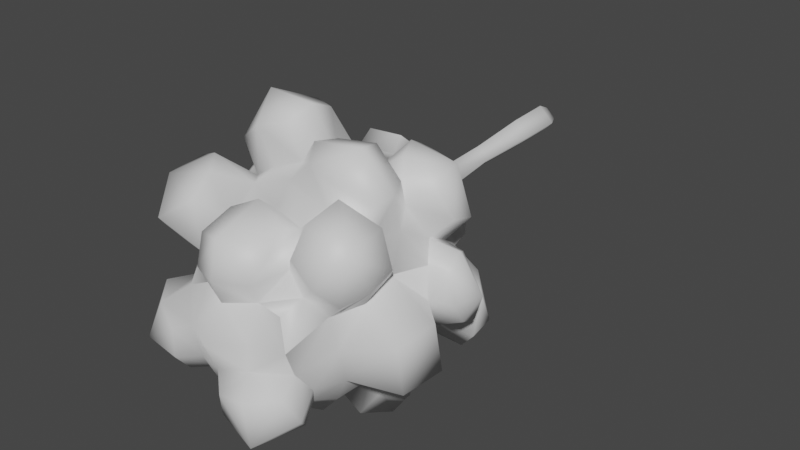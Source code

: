 # Source: FE_leaf_26-nr.blend  (saved by Blender 3.0.42; exported with 4.5.12 LTS)
import bpy
from mathutils import Matrix  # noqa: F401  (used for matrix-valued properties, if any)

bpy.ops.wm.read_factory_settings(use_empty=True)
scene = bpy.context.scene
scene.name = 'Scene'

# ---- collections
col_collection = bpy.data.collections.new('Collection'); scene.collection.children.link(col_collection)

# ---- materials (node trees are filled in below, after node groups)
mat_material_001 = bpy.data.materials.new('Material.001')
mat_material_001.use_transparent_shadow = False

# ---- material node trees
mat_material_001.use_nodes = True; mat_material_001.node_tree.nodes.clear()
_N = mat_material_001.node_tree.nodes; _L = mat_material_001.node_tree.links
n0 = _N.new('ShaderNodeBsdfPrincipled'); n0.name = 'Principled BSDF'; n0.location = (10, 300)
n0.distribution = 'GGX'
n0.subsurface_method = 'RANDOM_WALK_SKIN'
n0.inputs[3].default_value = 1.45
n0.inputs[27].default_value = (0.0, 0.0, 0.0, 1.0)
n0.inputs[28].default_value = 1.0
n1 = _N.new('ShaderNodeOutputMaterial'); n1.name = 'Material Output'; n1.location = (300, 300)
_L.new(n0.outputs[0], n1.inputs[0])
n1.is_active_output = True

# ---- world
world_world = bpy.data.worlds.new('World'); scene.world = world_world
world_world.use_nodes = True; world_world.node_tree.nodes.clear()
_N = world_world.node_tree.nodes; _L = world_world.node_tree.links
n0 = _N.new('ShaderNodeOutputWorld'); n0.name = 'World Output'; n0.location = (300, 300)
n1 = _N.new('ShaderNodeBackground'); n1.name = 'Background'; n1.location = (10, 300)
n1.inputs[0].default_value = (0.05088, 0.05088, 0.05088, 1.0)
_L.new(n1.outputs[0], n0.inputs[0])
n0.is_active_output = True
world_world.color = (0.05088, 0.05088, 0.05088)
world_world.use_sun_shadow = False
world_world.sun_shadow_jitter_overblur = 0.0

# ---- meshes
me_fe_rivers1_mp_gmdl_002 = bpy.data.meshes.new('FE_rivers1_Mp.gmdl.002')
me_fe_rivers1_mp_gmdl_002.from_pydata([(0.4995, -2.757, 0.7965), (0.6917, -2.674, 0.5007), (0.6021, -2.515, 0.5202), (0.386, -2.494, 0.7118), (0.7488, -2.377, 0.4941), (0.7565, -2.129, 0.5501), (0.4007, -2.167, 0.6339), (0.4779, -2.337, 0.5937), (0.2155, -2.19, 0.4417), (-0.04131, -2.222, 0.4727), (0.0258, -2.467, 0.5272), (0.3209, -2.383, 0.5015), (0.1291, -2.573, 0.7014), (0.07276, -2.736, 0.72), (0.234, -1.999, 0.3404), (0.3503, -1.866, 0.1801), (0.162, -1.721, 0.1101), (0.04481, -1.914, 0.3463), (0.009334, -1.599, 0.2784), (0.009615, -1.802, 0.4455), (0.02232, -1.656, 0.1189), (0.5896, -1.915, 0.4131), (0.382, -1.995, 0.539), (-0.2458, -1.593, 0.254), (-0.2147, -1.656, 0.07489), (-0.2745, -1.924, 0.3366), (-0.2599, -1.82, 0.4355), (-0.4552, -1.971, 0.2726), (-0.5377, -2.111, 0.2215), (-0.2858, -2.146, 0.4352), (-0.4625, -2.733, 0.6906), (-0.5601, -2.49, 0.8645), (-0.7701, -2.434, 0.5644), (-0.6991, -2.639, 0.5119), (-0.1529, -2.514, 0.8546), (-0.2294, -2.675, 0.7609), (-0.4129, -2.188, 0.734), (-0.1812, -2.307, 0.7641), (-0.6239, -2.209, 0.5469), (0.429, -1.726, 0.08528), (0.429, -1.726, 0.08528), (0.4744, -1.635, -0.1561), (0.2062, -1.595, -0.1334), (0.162, -1.721, 0.1101), (0.38, -1.711, -0.3866), (0.2961, -1.731, -0.6768), (0.1796, -1.575, -0.3173), (-0.185, -1.683, -0.4986), (-0.3359, -1.736, -0.5017), (-0.4505, -1.636, -0.3894), (-0.1745, -1.588, -0.3063), (-0.4926, -1.638, -0.1299), (-0.2202, -1.588, -0.1331), (-0.008829, -1.636, -0.5849), (-0.006803, -1.562, -0.3481), (-0.3468, -1.801, 0.09388), (0.2601, -1.923, -0.8335), (0.5933, -1.779, -0.9495), (0.6949, -1.945, -0.9562), (0.4492, -2.068, -0.8437), (0.5421, -1.662, -0.7621), (-0.01489, -1.911, -0.8998), (0.05361, -1.779, -0.7577), (0.5458, -2.344, -0.9062), (0.2794, -2.268, -1.042), (0.3285, -2.132, -0.9725), (0.2137, -2.198, -1.172), (0.003025, -2.237, -1.31), (-0.008517, -2.003, -1.378), (0.2856, -2.067, -1.173), (-0.02226, -1.864, -1.132), (0.229, -1.935, -1.069), (-0.6623, -2.125, -0.9025), (-0.3925, -2.123, -0.9898), (-0.3002, -2.28, -1.063), (-0.5818, -2.348, -0.8624), (-0.2768, -1.982, -0.8993), (-0.4852, -1.887, -0.6497), (-0.2391, -1.954, -1.066), (-0.3313, -2.062, -1.207), (-0.269, -2.207, -1.244), (-0.5256, -1.815, -0.802), (-0.4047, -1.675, -0.616), (-0.2417, -1.614, -0.6624), (-0.3058, -1.655, -0.9684), (-0.06039, -1.633, -0.7039), (0.03464, -1.694, -0.9214), (-0.07843, -1.85, -0.9893), (-0.3159, -1.883, -0.9863), (0.2674, -3.359, -1.137), (0.4424, -3.288, -1.005), (0.5425, -3.429, -0.8599), (0.3347, -3.681, -1.014), (0.4781, -3.526, -0.6666), (0.2942, -3.692, -0.6795), (0.06418, -3.674, -0.7254), (0.006676, -3.611, -0.9401), (0.04263, -3.414, -1.076), (0.5296, -3.519, -0.3009), (0.4263, -3.449, -0.1078), (0.2168, -3.423, -0.1025), (0.2214, -3.547, -0.3604), (-0.003877, -3.535, -0.1349), (-0.00655, -3.711, -0.354), (-0.02047, -3.597, -0.6058), (0.2257, -3.558, -0.5431), (0.4745, -3.398, -0.54), (-0.2243, -3.429, -0.1109), (-0.4192, -3.434, -0.2016), (-0.2244, -3.606, -0.3532), (-0.3747, -3.658, -0.6359), (-0.3747, -3.655, -0.4327), (-0.572, -3.575, -0.3286), (-0.6916, -3.614, -0.6273), (-0.2025, -3.563, -0.6054), (-0.2705, -3.296, -1.047), (-0.2449, -3.42, -0.7742), (-0.4293, -3.277, -0.8203), (-0.4257, -3.206, -0.9357), (-0.03922, -3.258, -1.006), (-0.09222, -3.489, -0.8342), (-0.5618, -3.413, -0.8263), (-0.3848, -3.532, -0.7865), (0.7535, -2.39, -0.5507), (0.6836, -2.169, -0.6644), (0.8437, -2.011, -0.7893), (0.824, -1.791, -0.761), (0.863, -1.955, -0.4793), (0.6925, -2.064, -0.2742), (0.6444, -1.671, -0.5982), (0.5303, -1.832, -0.2437), (0.691, -1.767, -0.4145), (0.5692, -1.761, -0.1607), (0.5027, -1.833, 0.05701), (0.5317, -1.944, 0.04198), (0.8628, -2.108, 0.1931), (0.7107, -1.954, 0.19), (0.6831, -2.149, -0.02232), (0.5317, -1.944, 0.04198), (0.5027, -1.833, 0.05701), (0.5739, -2.431, 0.3089), (0.6727, -2.607, 0.229), (0.8222, -2.51, -0.01099), (0.6923, -2.332, 0.07268), (0.8517, -2.17, -0.03824), (0.94, -2.321, 0.04899), (1.102, -2.285, -0.2388), (0.9027, -2.129, -0.2595), (0.8636, -2.29, 0.2439), (-0.8807, -2.414, 0.1493), (-1.064, -2.438, -0.06972), (-0.8047, -2.537, -0.1198), (-0.7118, -2.503, 0.1411), (-0.8531, -2.25, 0.2594), (-0.6518, -2.353, 0.2889), (-1.164, -2.159, 0.01742), (-0.7428, -2.068, 0.1974), (-0.8921, -1.932, -0.0008167), (-1.059, -2.085, -0.4483), (-0.8874, -1.926, -0.3213), (-1.088, -2.339, -0.4119), (-0.8223, -2.42, -0.3893), (-0.5623, -1.928, -0.001592), (-0.6088, -1.902, -0.2928), (-0.7409, -2.322, -0.5913), (-0.7199, -2.123, -0.5144), (0.4263, -3.449, -0.1078), (0.4427, -3.262, -0.05316), (0.3327, -3.259, 0.1038), (0.2168, -3.423, -0.1025), (0.5877, -3.334, 0.07839), (0.7751, -3.198, 0.3018), (0.4214, -3.195, 0.4193), (0.412, -3.328, 0.227), (0.2081, -3.177, 0.3109), (0.001391, -3.178, 0.4554), (-0.001015, -3.546, 0.3183), (0.2884, -3.383, 0.2277), (0.00585, -3.612, 0.05123), (0.2351, -3.521, 0.05791), (0.605, -2.825, 0.4565), (0.3779, -2.931, 0.5892), (0.1174, -2.844, 0.6098), (-0.02909, -2.876, 0.4638), (-0.006535, -3.023, 0.3311), (0.257, -3.069, 0.2878), (0.3288, -2.916, 0.3861), (0.7574, -2.878, 0.3815), (0.4958, -2.977, 0.5309), (-0.3309, -2.703, 0.4185), (-0.519, -2.698, 0.2959), (-0.3421, -2.889, 0.3564), (-0.6457, -3.02, 0.3951), (-0.624, -3.198, 0.2634), (-0.3442, -3.11, 0.1773), (-0.09678, -2.68, 0.5096), (-0.2243, -3.429, -0.1109), (-0.3355, -3.295, 0.08793), (-0.5446, -3.217, -0.09022), (-0.2204, -3.525, 0.04401), (-0.2924, -3.406, 0.2208), (-0.2257, -3.212, 0.3438), (0.4466, -2.986, -0.9616), (0.5738, -3.036, -0.7311), (0.4764, -3.243, -0.7381), (0.3887, -3.16, -0.9032), (0.5122, -2.731, -0.9055), (0.605, -3.125, -0.4473), (0.4745, -3.398, -0.54), (0.5855, -2.507, -0.8769), (0.9012, -2.848, -0.8044), (0.9729, -2.534, -0.7435), (1.001, -2.652, -0.3109), (0.9242, -2.941, -0.3975), (0.6177, -2.793, 0.2474), (0.7142, -2.747, -0.01828), (0.7859, -3.028, -0.002021), (0.8235, -2.86, 0.1051), (0.7142, -2.747, -0.01828), (0.8159, -2.495, -0.2806), (0.8222, -2.51, -0.01099), (0.5296, -3.519, -0.3009), (0.5585, -3.164, -0.196), (0.5585, -3.164, -0.196), (0.5296, -3.519, -0.3009), (0.679, -2.958, -0.1477), (0.6876, -3.197, -0.06734), (0.3569, -2.254, -1.229), (0.5551, -2.334, -1.089), (0.6499, -2.469, -1.121), (0.4421, -2.413, -1.397), (0.3743, -2.688, -1.285), (0.5097, -2.61, -1.083), (0.07721, -2.427, -1.298), (0.1221, -2.591, -1.268), (0.1177, -2.331, -1.217), (0.2149, -3.14, -1.04), (-0.03922, -3.258, -1.006), (0.02138, -2.951, -1.095), (0.2869, -2.775, -1.092), (0.2733, -2.955, -1.155), (-0.4348, -2.976, -0.9223), (-0.2596, -3.063, -1.096), (-0.2705, -3.296, -1.047), (-0.5151, -2.929, -1.119), (-0.6346, -2.719, -1.146), (-0.4162, -2.666, -1.455), (-0.323, -2.976, -1.271), (-0.02955, -2.642, -1.361), (-0.07536, -2.889, -1.273), (-0.3078, -2.445, -1.053), (-0.5183, -2.503, -0.9629), (0.001172, -2.32, -1.117), (-0.04687, -2.465, -1.107), (-0.1219, -2.448, -1.288), (-0.3739, -2.436, -1.225), (-0.5521, -2.511, -1.1), (-0.6011, -3.202, -0.2814), (-0.8962, -3.281, 0.07597), (-1.045, -3.035, 0.2809), (-0.9804, -3.104, -0.1251), (-0.7196, -2.955, -0.3428), (-0.6842, -3.113, -0.4872), (-0.7482, -3.375, -0.3087), (-0.874, -3.283, -0.5597), (-1.015, -2.748, 0.3295), (-0.7782, -2.844, 0.4403), (-0.7068, -2.661, 0.152), (-1.073, -2.712, 0.02479), (-0.8321, -2.674, -0.07137), (-0.8178, -2.716, -0.2663), (-1.116, -2.899, -0.08619), (-0.8883, -2.492, -1.062), (-1.165, -2.566, -0.8205), (-0.9981, -2.343, -0.6827), (-0.8248, -2.336, -0.905), (-0.9123, -2.86, -0.7655), (-0.7788, -2.746, -0.936), (-1.089, -2.673, -0.3416), (-0.9428, -2.846, -0.4644), (-0.9925, -2.477, -0.3927), (-0.5579, -3.094, -0.695), (-0.7092, -3.219, -0.7605), (-0.6908, -2.873, -0.6905), (-0.5578, -2.735, -0.9162), (0.2149, -3.14, -1.04), (0.3887, -3.16, -0.9032), (0.4764, -3.243, -0.7381), (0.679, -2.958, -0.1477), (0.07828, -2.648, -1.159), (0.6831, -2.149, -0.02232), (-0.003877, -3.535, -0.1349), (0.9601, -2.168, -0.5207), (0.9901, -2.34, -0.455), (0.9595, -2.471, -0.02726), (1.002, -2.461, -0.2699), (0.6923, -2.332, 0.07268), (0.07323, 0.1321, 0.002274), (-0.00212, 0.1835, 0.002679), (-0.00212, 0.1279, 0.07732), (-0.00212, 0.1286, -0.07336), (-0.00212, 0.1286, -0.07336), (-0.07747, 0.1243, 0.001679), (0.2062, -1.595, -0.1334), (0.02232, -1.656, 0.1189), (0.162, -1.721, 0.1101), (0.1149, -1.358, -0.1029), (0.1796, -1.575, -0.3173), (-0.002773, -1.344, -0.219), (-0.006803, -1.562, -0.3481), (-0.1745, -1.588, -0.3063), (-0.119, -1.357, -0.1028), (-0.2202, -1.588, -0.1331), (-0.2147, -1.656, 0.07489), (-0.002122, -0.3363, 0.1061), (-0.002129, -0.8373, 0.04596), (0.09065, -0.8289, -0.04636), (0.1179, -0.3272, -0.01326), (-0.002129, -0.8205, -0.1388), (-0.002123, -0.3245, -0.1336), (-0.002123, -0.3245, -0.1336), (-0.002129, -0.8205, -0.1388), (-0.0949, -0.8289, -0.04646), (-0.1222, -0.3341, -0.01428), (-0.00212, 0.02299, 0.1257), (0.1215, 0.02635, 0.00221), (-0.002121, 0.02764, -0.1215), (-0.002121, 0.02764, -0.1215), (-0.1258, 0.02409, 0.002037), (-0.002161, -1.372, 0.01318), (-0.002773, -1.344, -0.219), (-0.006803, -1.562, -0.3481)], [], [(1, 2, 0), (0, 2, 3), (4, 5, 7), (5, 6, 7), (9, 10, 8), (8, 10, 11), (13, 0, 12), (12, 0, 3), (16, 17, 15), (14, 15, 17), (20, 18, 17), (18, 19, 17), (17, 9, 14), (9, 8, 14), (6, 5, 22), (5, 21, 22), (24, 25, 23), (23, 25, 26), (29, 25, 28), (27, 28, 25), (9, 17, 29), (29, 17, 25), (17, 19, 25), (25, 19, 26), (19, 18, 26), (26, 18, 23), (30, 31, 33), (31, 32, 33), (34, 31, 35), (31, 30, 35), (36, 31, 37), (31, 34, 37), (36, 38, 31), (32, 31, 38), (16, 15, 39), (43, 40, 42), (40, 41, 42), (44, 45, 46), (41, 44, 42), (42, 44, 46), (49, 50, 48), (47, 48, 50), (50, 49, 52), (49, 51, 52), (53, 47, 54), (47, 50, 54), (20, 24, 18), (24, 23, 18), (51, 55, 52), (52, 55, 24), (56, 57, 59), (57, 58, 59), (56, 45, 57), (57, 45, 60), (45, 56, 62), (56, 61, 62), (53, 45, 62), (59, 63, 65), (63, 64, 65), (67, 68, 66), (66, 68, 69), (70, 71, 68), (68, 71, 69), (56, 59, 65), (74, 75, 73), (72, 73, 75), (77, 76, 72), (76, 73, 72), (79, 78, 68), (78, 70, 68), (79, 68, 80), (67, 80, 68), (81, 82, 84), (82, 83, 84), (86, 84, 85), (83, 85, 84), (86, 87, 84), (87, 88, 84), (88, 81, 84), (91, 92, 90), (89, 90, 92), (91, 93, 92), (93, 94, 92), (94, 95, 92), (95, 96, 92), (96, 97, 92), (97, 89, 92), (101, 98, 100), (98, 99, 100), (100, 102, 101), (102, 103, 101), (104, 105, 103), (103, 105, 101), (106, 98, 105), (105, 98, 101), (107, 108, 109), (112, 113, 111), (110, 111, 113), (103, 109, 104), (114, 104, 109), (107, 109, 102), (109, 103, 102), (116, 117, 115), (115, 117, 118), (119, 120, 115), (115, 120, 116), (104, 114, 120), (120, 114, 116), (110, 113, 122), (121, 122, 113), (123, 63, 124), (124, 59, 125), (125, 59, 58), (125, 58, 126), (58, 57, 126), (128, 124, 127), (124, 125, 127), (57, 60, 126), (129, 126, 60), (45, 44, 60), (44, 129, 60), (130, 131, 44), (129, 44, 131), (41, 132, 44), (130, 44, 132), (128, 127, 130), (127, 131, 130), (127, 125, 126), (127, 126, 131), (126, 129, 131), (133, 39, 15), (133, 15, 134), (135, 136, 5), (5, 136, 21), (130, 138, 128), (137, 128, 138), (130, 132, 138), (132, 139, 138), (132, 41, 139), (41, 40, 139), (140, 141, 143), (141, 142, 143), (145, 146, 144), (144, 146, 147), (135, 5, 148), (5, 4, 148), (152, 149, 151), (149, 150, 151), (152, 154, 149), (153, 149, 154), (150, 149, 155), (155, 149, 153), (154, 28, 153), (156, 153, 28), (157, 155, 156), (155, 153, 156), (158, 155, 159), (155, 157, 159), (150, 155, 160), (155, 158, 160), (151, 150, 161), (150, 160, 161), (27, 55, 162), (163, 162, 51), (51, 162, 55), (162, 163, 157), (159, 157, 163), (28, 162, 156), (157, 156, 162), (27, 162, 28), (77, 163, 48), (48, 163, 49), (163, 51, 49), (72, 75, 164), (161, 160, 165), (160, 158, 165), (165, 158, 163), (158, 159, 163), (77, 72, 165), (168, 169, 167), (166, 167, 169), (172, 173, 171), (170, 171, 173), (175, 176, 174), (174, 176, 177), (177, 176, 179), (176, 178, 179), (1, 0, 180), (180, 0, 181), (13, 182, 0), (0, 182, 181), (186, 183, 185), (183, 184, 185), (187, 188, 171), (172, 171, 188), (189, 190, 191), (191, 192, 194), (192, 193, 194), (194, 184, 191), (191, 184, 183), (183, 195, 191), (195, 189, 191), (198, 108, 197), (196, 197, 108), (200, 199, 176), (199, 178, 176), (175, 201, 176), (201, 200, 176), (194, 198, 197), (202, 203, 205), (203, 204, 205), (202, 206, 203), (208, 204, 207), (204, 203, 207), (209, 63, 123), (212, 213, 211), (210, 211, 213), (142, 141, 215), (141, 214, 215), (187, 171, 217), (171, 216, 217), (218, 219, 220), (222, 167, 221), (167, 166, 221), (207, 223, 208), (223, 224, 208), (207, 225, 223), (216, 171, 226), (171, 170, 226), (227, 228, 230), (228, 229, 230), (231, 230, 232), (230, 229, 232), (233, 230, 234), (230, 231, 234), (227, 230, 235), (233, 235, 230), (202, 205, 236), (236, 237, 238), (238, 239, 240), (239, 206, 202), (242, 243, 241), (241, 243, 118), (246, 247, 245), (244, 245, 247), (248, 249, 246), (246, 249, 247), (238, 237, 242), (237, 243, 242), (75, 74, 251), (74, 250, 251), (74, 252, 250), (252, 253, 250), (248, 246, 254), (254, 246, 255), (255, 246, 256), (246, 245, 256), (108, 198, 257), (194, 193, 198), (193, 258, 198), (192, 259, 193), (258, 193, 259), (261, 198, 260), (258, 260, 198), (261, 262, 257), (112, 263, 113), (263, 264, 113), (192, 266, 259), (265, 259, 266), (267, 265, 190), (190, 265, 266), (269, 268, 267), (268, 265, 267), (151, 161, 270), (271, 268, 270), (268, 269, 270), (270, 261, 271), (260, 271, 261), (271, 260, 259), (260, 258, 259), (265, 268, 259), (271, 259, 268), (272, 273, 275), (273, 274, 275), (272, 277, 273), (276, 273, 277), (278, 273, 279), (273, 276, 279), (274, 273, 280), (273, 278, 280), (241, 118, 281), (117, 281, 118), (264, 282, 113), (282, 121, 113), (261, 283, 262), (283, 281, 262), (284, 241, 283), (283, 241, 281), (141, 140, 1), (1, 140, 2), (140, 11, 2), (11, 3, 2), (195, 13, 10), (12, 10, 13), (10, 12, 11), (11, 12, 3), (141, 1, 214), (180, 214, 1), (214, 180, 186), (186, 180, 181), (183, 182, 195), (13, 195, 182), (183, 186, 182), (186, 181, 182), (190, 33, 154), (154, 33, 32), (33, 190, 30), (190, 189, 30), (189, 195, 30), (195, 35, 30), (10, 34, 195), (195, 34, 35), (9, 37, 10), (10, 37, 34), (9, 29, 37), (29, 36, 37), (29, 28, 36), (28, 38, 36), (28, 154, 38), (154, 32, 38), (48, 82, 77), (82, 81, 77), (47, 83, 48), (83, 82, 48), (47, 53, 83), (53, 85, 83), (53, 62, 85), (62, 86, 85), (62, 61, 86), (61, 87, 86), (76, 88, 61), (61, 88, 87), (77, 81, 76), (81, 88, 76), (285, 286, 89), (286, 90, 89), (286, 287, 90), (287, 91, 90), (287, 106, 91), (106, 93, 91), (106, 105, 93), (105, 94, 93), (104, 95, 105), (105, 95, 94), (120, 96, 104), (104, 96, 95), (119, 97, 120), (120, 97, 96), (285, 89, 119), (119, 89, 97), (185, 168, 172), (168, 173, 172), (167, 170, 168), (168, 170, 173), (186, 188, 214), (214, 188, 187), (185, 172, 186), (172, 188, 186), (288, 215, 216), (215, 217, 216), (215, 214, 217), (214, 187, 217), (222, 226, 167), (167, 226, 170), (288, 216, 222), (216, 226, 222), (75, 275, 164), (164, 275, 274), (251, 272, 75), (75, 272, 275), (251, 284, 272), (284, 277, 272), (283, 276, 284), (284, 276, 277), (261, 279, 283), (283, 279, 276), (261, 270, 279), (270, 278, 279), (161, 280, 270), (270, 280, 278), (164, 274, 161), (161, 274, 280), (152, 190, 154), (64, 252, 66), (252, 67, 66), (65, 64, 69), (64, 66, 69), (56, 71, 61), (71, 70, 61), (56, 65, 71), (65, 69, 71), (76, 61, 78), (61, 70, 78), (73, 76, 79), (76, 78, 79), (74, 80, 252), (252, 80, 67), (73, 79, 74), (74, 79, 80), (164, 161, 165), (210, 213, 203), (207, 203, 213), (123, 219, 211), (219, 212, 211), (206, 209, 210), (209, 211, 210), (218, 225, 212), (225, 213, 212), (209, 123, 211), (203, 206, 210), (225, 207, 213), (219, 218, 212), (241, 284, 244), (284, 245, 244), (241, 244, 242), (242, 244, 247), (238, 249, 289), (289, 249, 248), (242, 247, 238), (238, 247, 249), (289, 248, 253), (253, 248, 254), (250, 253, 255), (253, 254, 255), (284, 251, 245), (251, 256, 245), (250, 255, 251), (251, 255, 256), (8, 11, 6), (11, 7, 6), (11, 140, 7), (140, 4, 7), (21, 15, 22), (15, 14, 22), (8, 6, 14), (6, 22, 14), (290, 134, 135), (134, 136, 135), (15, 21, 134), (134, 21, 136), (143, 148, 140), (140, 148, 4), (290, 135, 143), (143, 135, 148), (184, 175, 185), (185, 175, 174), (168, 185, 177), (185, 174, 177), (291, 169, 178), (169, 179, 178), (169, 168, 179), (168, 177, 179), (196, 291, 199), (291, 178, 199), (197, 196, 200), (196, 199, 200), (194, 201, 184), (184, 201, 175), (201, 194, 200), (194, 197, 200), (109, 111, 114), (114, 111, 110), (108, 112, 109), (109, 112, 111), (117, 116, 121), (116, 122, 121), (114, 110, 116), (116, 110, 122), (108, 257, 112), (257, 263, 112), (257, 262, 263), (262, 264, 263), (262, 281, 264), (281, 282, 264), (117, 121, 281), (281, 121, 282), (25, 55, 27), (20, 17, 16), (24, 55, 25), (190, 152, 267), (257, 198, 261), (152, 151, 267), (267, 151, 269), (270, 269, 151), (236, 238, 240), (239, 202, 240), (238, 289, 239), (202, 236, 240), (63, 228, 64), (228, 227, 64), (209, 229, 63), (229, 228, 63), (209, 206, 229), (206, 232, 229), (239, 231, 206), (231, 232, 206), (239, 289, 231), (289, 234, 231), (253, 233, 289), (233, 234, 289), (252, 235, 253), (235, 233, 253), (252, 64, 235), (64, 227, 235), (147, 146, 292), (292, 146, 293), (145, 294, 146), (146, 294, 295), (124, 128, 292), (128, 147, 292), (128, 137, 147), (137, 144, 147), (123, 124, 293), (124, 292, 293), (220, 219, 294), (219, 295, 294), (146, 295, 293), (123, 293, 219), (219, 293, 295), (220, 294, 296), (296, 294, 145), (137, 296, 144), (144, 296, 145), (297, 298, 299), (300, 298, 297), (301, 302, 298), (298, 302, 299), (303, 304, 305), (306, 303, 307), (311, 308, 310), (308, 309, 310), (311, 312, 313), (314, 315, 317), (315, 316, 317), (317, 316, 319), (316, 318, 319), (320, 321, 323), (321, 322, 323), (323, 322, 314), (322, 315, 314), (324, 314, 325), (314, 317, 325), (325, 317, 326), (317, 319, 326), (327, 320, 328), (320, 323, 328), (328, 323, 324), (323, 314, 324), (324, 325, 299), (299, 325, 297), (325, 326, 297), (297, 326, 300), (327, 328, 301), (301, 328, 302), (328, 324, 302), (302, 324, 299), (306, 316, 329), (329, 316, 315), (311, 329, 322), (329, 315, 322), (308, 311, 321), (311, 322, 321), (306, 330, 316), (330, 318, 316), (190, 266, 191), (191, 266, 192), (124, 63, 59), (46, 45, 54), (45, 53, 54), (311, 310, 312), (329, 313, 304), (303, 306, 304), (329, 304, 306), (77, 165, 163), (165, 72, 164), (330, 307, 331), (306, 307, 330), (311, 313, 329)])
me_fe_rivers1_mp_gmdl_002.polygons.foreach_set('use_smooth', [True] * 588)
_uv = me_fe_rivers1_mp_gmdl_002.uv_layers.new(name='UVMap')
_uv.uv.foreach_set('vector', [0.8072, 0.7643, 0.7805, 0.7913, 0.7725, 0.7307, 0.7725, 0.7307, 0.7805, 0.7913, 0.7485, 0.7675, 0.7569, 0.8462, 0.7283, 0.874, 0.729, 0.8293, 0.7283, 0.874, 0.7033, 0.8485, 0.729, 0.8293, 0.6564, 0.7897, 0.6996, 0.7473, 0.6854, 0.8275, 0.6854, 0.8275, 0.6996, 0.7473, 0.7285, 0.7972, 0.7418, 0.7015, 0.7725, 0.7307, 0.73, 0.7365, 0.73, 0.7365, 0.7725, 0.7307, 0.7485, 0.7675, 0.6037, 0.9375, 0.6134, 0.8652, 0.6564, 0.9272, 0.6551, 0.8757, 0.6564, 0.9272, 0.6134, 0.8652, 0.563, 0.9268, 0.5714, 0.8962, 0.6134, 0.8652, 0.5714, 0.8962, 0.5883, 0.8765, 0.6134, 0.8652, 0.6134, 0.8652, 0.6564, 0.7897, 0.6551, 0.8757, 0.6564, 0.7897, 0.6854, 0.8275, 0.6551, 0.8757, 0.7033, 0.8485, 0.7283, 0.874, 0.6863, 0.8726, 0.7283, 0.874, 0.6982, 0.899, 0.6863, 0.8726, 0.5168, 0.8873, 0.5746, 0.8276, 0.548, 0.8745, 0.548, 0.8745, 0.5746, 0.8276, 0.5661, 0.8548, 0.6122, 0.773, 0.5746, 0.8276, 0.5671, 0.7389, 0.5568, 0.791, 0.5671, 0.7389, 0.5746, 0.8276, 0.6564, 0.7897, 0.6134, 0.8652, 0.6122, 0.773, 0.6122, 0.773, 0.6134, 0.8652, 0.5746, 0.8276, 0.6134, 0.8652, 0.5883, 0.8765, 0.5746, 0.8276, 0.5746, 0.8276, 0.5883, 0.8765, 0.5661, 0.8548, 0.5883, 0.8765, 0.5714, 0.8962, 0.5661, 0.8548, 0.5661, 0.8548, 0.5714, 0.8962, 0.548, 0.8745, 0.6773, 0.6672, 0.6533, 0.7051, 0.6462, 0.6481, 0.6533, 0.7051, 0.6208, 0.6816, 0.6462, 0.6481, 0.6822, 0.7324, 0.6533, 0.7051, 0.695, 0.6943, 0.6533, 0.7051, 0.6773, 0.6672, 0.695, 0.6943, 0.6271, 0.7477, 0.6533, 0.7051, 0.6571, 0.7611, 0.6533, 0.7051, 0.6822, 0.7324, 0.6571, 0.7611, 0.6271, 0.7477, 0.607, 0.7183, 0.6533, 0.7051, 0.6208, 0.6816, 0.6533, 0.7051, 0.607, 0.7183, 0.6037, 0.9375, 0.6564, 0.9272, 0.6504, 0.9719, 0.1443, 0.8934, 0.1183, 0.8453, 0.1807, 0.8768, 0.1183, 0.8453, 0.158, 0.8235, 0.1807, 0.8768, 0.2023, 0.789, 0.2463, 0.7422, 0.2334, 0.8543, 0.158, 0.8235, 0.2023, 0.789, 0.1807, 0.8768, 0.1807, 0.8768, 0.2023, 0.789, 0.2334, 0.8543, 0.4125, 0.8014, 0.3713, 0.8598, 0.3858, 0.7723, 0.3528, 0.7969, 0.3858, 0.7723, 0.3713, 0.8598, 0.3713, 0.8598, 0.4125, 0.8014, 0.4384, 0.882, 0.4125, 0.8014, 0.4575, 0.8181, 0.4384, 0.882, 0.3082, 0.7912, 0.3528, 0.7969, 0.3002, 0.8615, 0.3528, 0.7969, 0.3713, 0.8598, 0.3002, 0.8615, 0.563, 0.9268, 0.5168, 0.8873, 0.5714, 0.8962, 0.5168, 0.8873, 0.548, 0.8745, 0.5714, 0.8962, 0.4575, 0.8181, 0.5099, 0.8303, 0.4384, 0.882, 0.4384, 0.882, 0.5099, 0.8303, 0.5168, 0.8873, 0.2611, 0.6799, 0.2233, 0.701, 0.2256, 0.6368, 0.2233, 0.701, 0.214, 0.6763, 0.2256, 0.6368, 0.2611, 0.6799, 0.2463, 0.7422, 0.2233, 0.701, 0.2233, 0.701, 0.2463, 0.7422, 0.2209, 0.7275, 0.2463, 0.7422, 0.2611, 0.6799, 0.2984, 0.7356, 0.2611, 0.6799, 0.3135, 0.6776, 0.2984, 0.7356, 0.3082, 0.7912, 0.2463, 0.7422, 0.2984, 0.7356, 0.2256, 0.6368, 0.214, 0.5471, 0.2588, 0.6043, 0.214, 0.5471, 0.2678, 0.5513, 0.2588, 0.6043, 0.3172, 0.5552, 0.3147, 0.5997, 0.2866, 0.5718, 0.2866, 0.5718, 0.3147, 0.5997, 0.2805, 0.6026, 0.3142, 0.6447, 0.2828, 0.6382, 0.3147, 0.5997, 0.3147, 0.5997, 0.2828, 0.6382, 0.2805, 0.6026, 0.2611, 0.6799, 0.2256, 0.6368, 0.2588, 0.6043, 0.3698, 0.5403, 0.4326, 0.5385, 0.3754, 0.598, 0.4211, 0.6054, 0.3754, 0.598, 0.4326, 0.5385, 0.4018, 0.7014, 0.3577, 0.6557, 0.4211, 0.6054, 0.3577, 0.6557, 0.3754, 0.598, 0.4211, 0.6054, 0.3532, 0.5976, 0.3432, 0.6322, 0.3147, 0.5997, 0.3432, 0.6322, 0.3142, 0.6447, 0.3147, 0.5997, 0.3532, 0.5976, 0.3147, 0.5997, 0.3499, 0.5634, 0.3172, 0.5552, 0.3499, 0.5634, 0.3147, 0.5997, 0.3837, 0.7101, 0.3729, 0.7545, 0.352, 0.7276, 0.3729, 0.7545, 0.3504, 0.7684, 0.352, 0.7276, 0.318, 0.7344, 0.352, 0.7276, 0.3245, 0.7677, 0.3504, 0.7684, 0.3245, 0.7677, 0.352, 0.7276, 0.318, 0.7344, 0.3279, 0.699, 0.352, 0.7276, 0.3279, 0.699, 0.3551, 0.6851, 0.352, 0.7276, 0.3551, 0.6851, 0.3837, 0.7101, 0.352, 0.7276, 0.6435, 0.0857, 0.6275, 0.1262, 0.6143, 0.08235, 0.5967, 0.1034, 0.6143, 0.08235, 0.6275, 0.1262, 0.6435, 0.0857, 0.6665, 0.1038, 0.6275, 0.1262, 0.6665, 0.1038, 0.6618, 0.1385, 0.6275, 0.1262, 0.6618, 0.1385, 0.6456, 0.1676, 0.6275, 0.1262, 0.6456, 0.1676, 0.6124, 0.1607, 0.6275, 0.1262, 0.6124, 0.1607, 0.5881, 0.1353, 0.6275, 0.1262, 0.5881, 0.1353, 0.5967, 0.1034, 0.6275, 0.1262, 0.7143, 0.1505, 0.7262, 0.1019, 0.7653, 0.137, 0.7262, 0.1019, 0.7597, 0.1042, 0.7653, 0.137, 0.7653, 0.137, 0.7648, 0.1854, 0.7143, 0.1505, 0.7648, 0.1854, 0.7077, 0.1999, 0.7143, 0.1505, 0.6584, 0.1918, 0.6826, 0.1452, 0.7077, 0.1999, 0.7077, 0.1999, 0.6826, 0.1452, 0.7143, 0.1505, 0.6884, 0.09011, 0.7262, 0.1019, 0.6826, 0.1452, 0.6826, 0.1452, 0.7262, 0.1019, 0.7143, 0.1505, 0.7684, 0.2388, 0.771, 0.3548, 0.7055, 0.2593, 0.683, 0.3223, 0.6336, 0.3086, 0.676, 0.2825, 0.6413, 0.2701, 0.676, 0.2825, 0.6336, 0.3086, 0.7077, 0.1999, 0.7055, 0.2593, 0.6584, 0.1918, 0.6476, 0.2369, 0.6584, 0.1918, 0.7055, 0.2593, 0.7684, 0.2388, 0.7055, 0.2593, 0.7648, 0.1854, 0.7055, 0.2593, 0.7077, 0.1999, 0.7648, 0.1854, 0.5857, 0.2306, 0.5433, 0.2795, 0.5253, 0.1929, 0.5253, 0.1929, 0.5433, 0.2795, 0.4734, 0.2542, 0.5583, 0.1403, 0.6024, 0.1849, 0.5253, 0.1929, 0.5253, 0.1929, 0.6024, 0.1849, 0.5857, 0.2306, 0.6584, 0.1918, 0.6476, 0.2369, 0.6024, 0.1849, 0.6024, 0.1849, 0.6476, 0.2369, 0.5857, 0.2306, 0.6413, 0.2701, 0.6336, 0.3086, 0.6059, 0.2633, 0.5881, 0.2948, 0.6059, 0.2633, 0.6336, 0.3086, 0.1429, 0.5738, 0.214, 0.5471, 0.1745, 0.6294, 0.1745, 0.6294, 0.2256, 0.6368, 0.1893, 0.6736, 0.1893, 0.6736, 0.2256, 0.6368, 0.214, 0.6763, 0.1893, 0.6736, 0.214, 0.6763, 0.1938, 0.7066, 0.214, 0.6763, 0.2233, 0.701, 0.1938, 0.7066, 0.1262, 0.6978, 0.1745, 0.6294, 0.1651, 0.7016, 0.1745, 0.6294, 0.1893, 0.6736, 0.1651, 0.7016, 0.2233, 0.701, 0.2209, 0.7275, 0.1938, 0.7066, 0.1998, 0.738, 0.1938, 0.7066, 0.2209, 0.7275, 0.2463, 0.7422, 0.2023, 0.789, 0.2209, 0.7275, 0.2023, 0.789, 0.1998, 0.738, 0.2209, 0.7275, 0.1539, 0.7721, 0.1775, 0.743, 0.2023, 0.789, 0.1998, 0.738, 0.2023, 0.789, 0.1775, 0.743, 0.158, 0.8235, 0.1485, 0.7959, 0.2023, 0.789, 0.1539, 0.7721, 0.2023, 0.789, 0.1485, 0.7959, 0.1262, 0.6978, 0.1651, 0.7016, 0.1539, 0.7721, 0.1651, 0.7016, 0.1775, 0.743, 0.1539, 0.7721, 0.1651, 0.7016, 0.1893, 0.6736, 0.1938, 0.7066, 0.1651, 0.7016, 0.1938, 0.7066, 0.1775, 0.743, 0.1938, 0.7066, 0.1998, 0.738, 0.1775, 0.743, 0.678, 0.9627, 0.6504, 0.9719, 0.6564, 0.9272, 0.678, 0.9627, 0.6564, 0.9272, 0.7057, 0.9536, 0.7485, 0.9029, 0.7191, 0.9215, 0.7283, 0.874, 0.7283, 0.874, 0.7191, 0.9215, 0.6982, 0.899, 0.1539, 0.7721, 0.09399, 0.7872, 0.1262, 0.6978, 0.07785, 0.7007, 0.1262, 0.6978, 0.09399, 0.7872, 0.1539, 0.7721, 0.1485, 0.7959, 0.09399, 0.7872, 0.1485, 0.7959, 0.1062, 0.8163, 0.09399, 0.7872, 0.1485, 0.7959, 0.158, 0.8235, 0.1062, 0.8163, 0.158, 0.8235, 0.1183, 0.8453, 0.1062, 0.8163, 0.7796, 0.8219, 0.8248, 0.7818, 0.8024, 0.8747, 0.8248, 0.7818, 0.8553, 0.8165, 0.8024, 0.8747, 0.07336, 0.649, 0.1038, 0.6309, 0.08864, 0.6739, 0.08864, 0.6739, 0.1038, 0.6309, 0.1097, 0.669, 0.7485, 0.9029, 0.7283, 0.874, 0.7672, 0.8788, 0.7283, 0.874, 0.7569, 0.8462, 0.7672, 0.8788, 0.6016, 0.6251, 0.5725, 0.6494, 0.5698, 0.5855, 0.5725, 0.6494, 0.547, 0.6326, 0.5698, 0.5855, 0.6016, 0.6251, 0.5974, 0.681, 0.5725, 0.6494, 0.5627, 0.6847, 0.5725, 0.6494, 0.5974, 0.681, 0.547, 0.6326, 0.5725, 0.6494, 0.5323, 0.6722, 0.5323, 0.6722, 0.5725, 0.6494, 0.5627, 0.6847, 0.5974, 0.681, 0.5671, 0.7389, 0.5627, 0.6847, 0.5462, 0.7165, 0.5627, 0.6847, 0.5671, 0.7389, 0.5175, 0.712, 0.5323, 0.6722, 0.5462, 0.7165, 0.5323, 0.6722, 0.5627, 0.6847, 0.5462, 0.7165, 0.4996, 0.6617, 0.5323, 0.6722, 0.4923, 0.6975, 0.5323, 0.6722, 0.5175, 0.712, 0.4923, 0.6975, 0.547, 0.6326, 0.5323, 0.6722, 0.5151, 0.6283, 0.5323, 0.6722, 0.4996, 0.6617, 0.5151, 0.6283, 0.5698, 0.5855, 0.547, 0.6326, 0.5222, 0.5871, 0.547, 0.6326, 0.5151, 0.6283, 0.5222, 0.5871, 0.5568, 0.791, 0.5099, 0.8303, 0.5126, 0.7618, 0.4671, 0.7357, 0.5126, 0.7618, 0.4575, 0.8181, 0.4575, 0.8181, 0.5126, 0.7618, 0.5099, 0.8303, 0.5126, 0.7618, 0.4671, 0.7357, 0.5175, 0.712, 0.4923, 0.6975, 0.5175, 0.712, 0.4671, 0.7357, 0.5671, 0.7389, 0.5126, 0.7618, 0.5462, 0.7165, 0.5175, 0.712, 0.5462, 0.7165, 0.5126, 0.7618, 0.5568, 0.791, 0.5126, 0.7618, 0.5671, 0.7389, 0.4018, 0.7014, 0.4671, 0.7357, 0.3858, 0.7723, 0.3858, 0.7723, 0.4671, 0.7357, 0.4125, 0.8014, 0.4671, 0.7357, 0.4575, 0.8181, 0.4125, 0.8014, 0.4211, 0.6054, 0.4326, 0.5385, 0.4788, 0.5854, 0.5222, 0.5871, 0.5151, 0.6283, 0.4698, 0.6538, 0.5151, 0.6283, 0.4996, 0.6617, 0.4698, 0.6538, 0.4698, 0.6538, 0.4996, 0.6617, 0.4671, 0.7357, 0.4996, 0.6617, 0.4923, 0.6975, 0.4671, 0.7357, 0.4018, 0.7014, 0.4211, 0.6054, 0.4698, 0.6538, 0.8884, 0.5941, 0.9214, 0.5489, 0.9267, 0.6186, 0.9562, 0.5835, 0.9267, 0.6186, 0.9214, 0.5489, 0.861, 0.638, 0.8867, 0.6217, 0.8883, 0.6658, 0.9102, 0.6386, 0.8883, 0.6658, 0.8867, 0.6217, 0.8075, 0.5659, 0.8411, 0.5362, 0.8399, 0.5884, 0.8399, 0.5884, 0.8411, 0.5362, 0.8692, 0.5692, 0.8692, 0.5692, 0.8411, 0.5362, 0.8904, 0.5441, 0.8411, 0.5362, 0.868, 0.5127, 0.8904, 0.5441, 0.8072, 0.7643, 0.7725, 0.7307, 0.8221, 0.7287, 0.8221, 0.7287, 0.7725, 0.7307, 0.7995, 0.6933, 0.7418, 0.7015, 0.7651, 0.671, 0.7725, 0.7307, 0.7725, 0.7307, 0.7651, 0.671, 0.7995, 0.6933, 0.8204, 0.6658, 0.7616, 0.6352, 0.84, 0.6168, 0.7616, 0.6352, 0.7894, 0.5863, 0.84, 0.6168, 0.8644, 0.7018, 0.8465, 0.6654, 0.8883, 0.6658, 0.861, 0.638, 0.8883, 0.6658, 0.8465, 0.6654, 0.6938, 0.6414, 0.6651, 0.602, 0.7223, 0.5718, 0.7223, 0.5718, 0.6925, 0.5315, 0.7472, 0.5128, 0.6925, 0.5315, 0.7019, 0.5024, 0.7472, 0.5128, 0.7472, 0.5128, 0.7894, 0.5863, 0.7223, 0.5718, 0.7223, 0.5718, 0.7894, 0.5863, 0.7616, 0.6352, 0.7616, 0.6352, 0.7173, 0.6834, 0.7223, 0.5718, 0.7173, 0.6834, 0.6938, 0.6414, 0.7223, 0.5718, 0.7122, 0.4443, 0.771, 0.3548, 0.7856, 0.4834, 0.8366, 0.4545, 0.7856, 0.4834, 0.771, 0.3548, 0.8087, 0.5042, 0.8384, 0.4863, 0.8411, 0.5362, 0.8384, 0.4863, 0.868, 0.5127, 0.8411, 0.5362, 0.8075, 0.5659, 0.7868, 0.5345, 0.8411, 0.5362, 0.7868, 0.5345, 0.8087, 0.5042, 0.8411, 0.5362, 0.7472, 0.5128, 0.7122, 0.4443, 0.7856, 0.4834, 0.2114, 0.3581, 0.1521, 0.3784, 0.1911, 0.3151, 0.1521, 0.3784, 0.1318, 0.3261, 0.1911, 0.3151, 0.2114, 0.3581, 0.2064, 0.4184, 0.1521, 0.3784, 0.07678, 0.3355, 0.1318, 0.3261, 0.08994, 0.3922, 0.1318, 0.3261, 0.1521, 0.3784, 0.08994, 0.3922, 0.1982, 0.4917, 0.214, 0.5471, 0.1429, 0.5738, 0.09521, 0.5076, 0.09663, 0.4507, 0.149, 0.4961, 0.1491, 0.4388, 0.149, 0.4961, 0.09663, 0.4507, 0.8553, 0.8165, 0.8248, 0.7818, 0.8959, 0.7503, 0.8248, 0.7818, 0.8481, 0.7249, 0.8959, 0.7503, 0.8644, 0.7018, 0.8883, 0.6658, 0.8947, 0.7189, 0.8883, 0.6658, 0.9155, 0.6919, 0.8947, 0.7189, 0.03838, 0.5153, 0.09426, 0.5723, 0.05387, 0.5995, 0.9533, 0.6569, 0.9267, 0.6186, 0.9832, 0.6086, 0.9267, 0.6186, 0.9562, 0.5835, 0.9832, 0.6086, 0.08994, 0.3922, 0.03576, 0.3945, 0.07678, 0.3355, 0.03576, 0.3945, 0.03799, 0.3385, 0.07678, 0.3355, 0.08994, 0.3922, 0.04073, 0.4449, 0.03576, 0.3945, 0.9155, 0.6919, 0.8883, 0.6658, 0.9272, 0.6627, 0.8883, 0.6658, 0.9102, 0.6386, 0.9272, 0.6627, 0.2645, 0.5175, 0.2329, 0.5168, 0.2613, 0.4717, 0.2329, 0.5168, 0.2262, 0.4811, 0.2613, 0.4717, 0.2605, 0.4269, 0.2613, 0.4717, 0.2312, 0.4425, 0.2613, 0.4717, 0.2262, 0.4811, 0.2312, 0.4425, 0.3002, 0.4662, 0.2613, 0.4717, 0.2905, 0.4304, 0.2613, 0.4717, 0.2605, 0.4269, 0.2905, 0.4304, 0.2645, 0.5175, 0.2613, 0.4717, 0.2965, 0.5022, 0.3002, 0.4662, 0.2965, 0.5022, 0.2613, 0.4717, 0.2114, 0.3581, 0.1911, 0.3151, 0.2504, 0.3088, 0.2504, 0.3088, 0.3148, 0.2784, 0.3115, 0.3444, 0.3115, 0.3444, 0.2611, 0.39, 0.2604, 0.3532, 0.2611, 0.39, 0.2064, 0.4184, 0.2114, 0.3581, 0.3863, 0.3268, 0.3862, 0.2641, 0.4597, 0.3358, 0.4597, 0.3358, 0.3862, 0.2641, 0.4734, 0.2542, 0.3894, 0.4017, 0.3876, 0.3568, 0.431, 0.4004, 0.4279, 0.3617, 0.431, 0.4004, 0.3876, 0.3568, 0.3393, 0.4024, 0.3451, 0.3632, 0.3894, 0.4017, 0.3894, 0.4017, 0.3451, 0.3632, 0.3876, 0.3568, 0.3115, 0.3444, 0.3148, 0.2784, 0.3863, 0.3268, 0.3148, 0.2784, 0.3862, 0.2641, 0.3863, 0.3268, 0.4326, 0.5385, 0.3698, 0.5403, 0.4312, 0.4665, 0.3698, 0.5403, 0.3828, 0.4774, 0.4312, 0.4665, 0.3698, 0.5403, 0.317, 0.5234, 0.3828, 0.4774, 0.317, 0.5234, 0.3289, 0.4632, 0.3828, 0.4774, 0.3393, 0.4024, 0.3894, 0.4017, 0.3493, 0.4393, 0.3493, 0.4393, 0.3894, 0.4017, 0.3853, 0.4462, 0.3853, 0.4462, 0.3894, 0.4017, 0.4169, 0.4387, 0.3894, 0.4017, 0.431, 0.4004, 0.4169, 0.4387, 0.771, 0.3548, 0.7122, 0.4443, 0.6726, 0.4008, 0.7472, 0.5128, 0.7019, 0.5024, 0.7122, 0.4443, 0.7019, 0.5024, 0.6789, 0.4824, 0.7122, 0.4443, 0.6925, 0.5315, 0.6639, 0.5144, 0.7019, 0.5024, 0.6789, 0.4824, 0.7019, 0.5024, 0.6639, 0.5144, 0.6168, 0.4372, 0.7122, 0.4443, 0.6515, 0.4726, 0.6789, 0.4824, 0.6515, 0.4726, 0.7122, 0.4443, 0.6168, 0.4372, 0.609, 0.3808, 0.6726, 0.4008, 0.683, 0.3223, 0.6575, 0.3589, 0.6336, 0.3086, 0.6575, 0.3589, 0.6207, 0.3478, 0.6336, 0.3086, 0.6925, 0.5315, 0.6705, 0.5393, 0.6639, 0.5144, 0.6485, 0.5472, 0.6639, 0.5144, 0.6705, 0.5393, 0.6307, 0.5841, 0.6485, 0.5472, 0.6651, 0.602, 0.6651, 0.602, 0.6485, 0.5472, 0.6705, 0.5393, 0.6032, 0.5444, 0.6274, 0.5298, 0.6307, 0.5841, 0.6274, 0.5298, 0.6485, 0.5472, 0.6307, 0.5841, 0.5698, 0.5855, 0.5222, 0.5871, 0.5869, 0.5016, 0.6359, 0.4995, 0.6274, 0.5298, 0.5869, 0.5016, 0.6274, 0.5298, 0.6032, 0.5444, 0.5869, 0.5016, 0.5869, 0.5016, 0.6168, 0.4372, 0.6359, 0.4995, 0.6515, 0.4726, 0.6359, 0.4995, 0.6168, 0.4372, 0.6359, 0.4995, 0.6515, 0.4726, 0.6639, 0.5144, 0.6515, 0.4726, 0.6789, 0.4824, 0.6639, 0.5144, 0.6485, 0.5472, 0.6274, 0.5298, 0.6639, 0.5144, 0.6359, 0.4995, 0.6639, 0.5144, 0.6274, 0.5298, 0.4629, 0.4747, 0.5082, 0.4884, 0.4572, 0.5166, 0.5082, 0.4884, 0.4918, 0.5363, 0.4572, 0.5166, 0.4629, 0.4747, 0.4832, 0.4365, 0.5082, 0.4884, 0.526, 0.442, 0.5082, 0.4884, 0.4832, 0.4365, 0.553, 0.5039, 0.5082, 0.4884, 0.5627, 0.4602, 0.5082, 0.4884, 0.526, 0.442, 0.5627, 0.4602, 0.4918, 0.5363, 0.5082, 0.4884, 0.5323, 0.5404, 0.5082, 0.4884, 0.553, 0.5039, 0.5323, 0.5404, 0.4597, 0.3358, 0.4734, 0.2542, 0.5473, 0.347, 0.5433, 0.2795, 0.5473, 0.347, 0.4734, 0.2542, 0.6207, 0.3478, 0.5859, 0.3319, 0.6336, 0.3086, 0.5859, 0.3319, 0.5881, 0.2948, 0.6336, 0.3086, 0.6168, 0.4372, 0.5352, 0.4099, 0.609, 0.3808, 0.5352, 0.4099, 0.5473, 0.347, 0.609, 0.3808, 0.4665, 0.4056, 0.4597, 0.3358, 0.5352, 0.4099, 0.5352, 0.4099, 0.4597, 0.3358, 0.5473, 0.347, 0.8248, 0.7818, 0.7796, 0.8219, 0.8072, 0.7643, 0.8072, 0.7643, 0.7796, 0.8219, 0.7805, 0.7913, 0.7796, 0.8219, 0.7285, 0.7972, 0.7805, 0.7913, 0.7285, 0.7972, 0.7485, 0.7675, 0.7805, 0.7913, 0.7173, 0.6834, 0.7418, 0.7015, 0.6996, 0.7473, 0.73, 0.7365, 0.6996, 0.7473, 0.7418, 0.7015, 0.6996, 0.7473, 0.73, 0.7365, 0.7285, 0.7972, 0.7285, 0.7972, 0.73, 0.7365, 0.7485, 0.7675, 0.8248, 0.7818, 0.8072, 0.7643, 0.8481, 0.7249, 0.8221, 0.7287, 0.8481, 0.7249, 0.8072, 0.7643, 0.8481, 0.7249, 0.8221, 0.7287, 0.8204, 0.6658, 0.8204, 0.6658, 0.8221, 0.7287, 0.7995, 0.6933, 0.7616, 0.6352, 0.7651, 0.671, 0.7173, 0.6834, 0.7418, 0.7015, 0.7173, 0.6834, 0.7651, 0.671, 0.7616, 0.6352, 0.8204, 0.6658, 0.7651, 0.671, 0.8204, 0.6658, 0.7995, 0.6933, 0.7651, 0.671, 0.6651, 0.602, 0.6462, 0.6481, 0.5974, 0.681, 0.5974, 0.681, 0.6462, 0.6481, 0.6208, 0.6816, 0.6462, 0.6481, 0.6651, 0.602, 0.6773, 0.6672, 0.6651, 0.602, 0.6938, 0.6414, 0.6773, 0.6672, 0.6938, 0.6414, 0.7173, 0.6834, 0.6773, 0.6672, 0.7173, 0.6834, 0.695, 0.6943, 0.6773, 0.6672, 0.6996, 0.7473, 0.6822, 0.7324, 0.7173, 0.6834, 0.7173, 0.6834, 0.6822, 0.7324, 0.695, 0.6943, 0.6564, 0.7897, 0.6571, 0.7611, 0.6996, 0.7473, 0.6996, 0.7473, 0.6571, 0.7611, 0.6822, 0.7324, 0.6564, 0.7897, 0.6122, 0.773, 0.6571, 0.7611, 0.6122, 0.773, 0.6271, 0.7477, 0.6571, 0.7611, 0.6122, 0.773, 0.5671, 0.7389, 0.6271, 0.7477, 0.5671, 0.7389, 0.607, 0.7183, 0.6271, 0.7477, 0.5671, 0.7389, 0.5974, 0.681, 0.607, 0.7183, 0.5974, 0.681, 0.6208, 0.6816, 0.607, 0.7183, 0.3858, 0.7723, 0.3729, 0.7545, 0.4018, 0.7014, 0.3729, 0.7545, 0.3837, 0.7101, 0.4018, 0.7014, 0.3528, 0.7969, 0.3504, 0.7684, 0.3858, 0.7723, 0.3504, 0.7684, 0.3729, 0.7545, 0.3858, 0.7723, 0.3528, 0.7969, 0.3082, 0.7912, 0.3504, 0.7684, 0.3082, 0.7912, 0.3245, 0.7677, 0.3504, 0.7684, 0.3082, 0.7912, 0.2984, 0.7356, 0.3245, 0.7677, 0.2984, 0.7356, 0.318, 0.7344, 0.3245, 0.7677, 0.2984, 0.7356, 0.3135, 0.6776, 0.318, 0.7344, 0.3135, 0.6776, 0.3279, 0.699, 0.318, 0.7344, 0.3577, 0.6557, 0.3551, 0.6851, 0.3135, 0.6776, 0.3135, 0.6776, 0.3551, 0.6851, 0.3279, 0.699, 0.4018, 0.7014, 0.3837, 0.7101, 0.3577, 0.6557, 0.3837, 0.7101, 0.3551, 0.6851, 0.3577, 0.6557, 0.5786, 0.08398, 0.609, 0.05631, 0.5967, 0.1034, 0.609, 0.05631, 0.6143, 0.08235, 0.5967, 0.1034, 0.609, 0.05631, 0.6504, 0.06202, 0.6143, 0.08235, 0.6504, 0.06202, 0.6435, 0.0857, 0.6143, 0.08235, 0.6504, 0.06202, 0.6884, 0.09011, 0.6435, 0.0857, 0.6884, 0.09011, 0.6665, 0.1038, 0.6435, 0.0857, 0.6884, 0.09011, 0.6826, 0.1452, 0.6665, 0.1038, 0.6826, 0.1452, 0.6618, 0.1385, 0.6665, 0.1038, 0.6584, 0.1918, 0.6456, 0.1676, 0.6826, 0.1452, 0.6826, 0.1452, 0.6456, 0.1676, 0.6618, 0.1385, 0.6024, 0.1849, 0.6124, 0.1607, 0.6584, 0.1918, 0.6584, 0.1918, 0.6124, 0.1607, 0.6456, 0.1676, 0.5583, 0.1403, 0.5881, 0.1353, 0.6024, 0.1849, 0.6024, 0.1849, 0.5881, 0.1353, 0.6124, 0.1607, 0.5786, 0.08398, 0.5967, 0.1034, 0.5583, 0.1403, 0.5583, 0.1403, 0.5967, 0.1034, 0.5881, 0.1353, 0.84, 0.6168, 0.8884, 0.5941, 0.861, 0.638, 0.8884, 0.5941, 0.8867, 0.6217, 0.861, 0.638, 0.9267, 0.6186, 0.9102, 0.6386, 0.8884, 0.5941, 0.8884, 0.5941, 0.9102, 0.6386, 0.8867, 0.6217, 0.8204, 0.6658, 0.8465, 0.6654, 0.8481, 0.7249, 0.8481, 0.7249, 0.8465, 0.6654, 0.8644, 0.7018, 0.84, 0.6168, 0.861, 0.638, 0.8204, 0.6658, 0.861, 0.638, 0.8465, 0.6654, 0.8204, 0.6658, 0.937, 0.707, 0.8959, 0.7503, 0.9155, 0.6919, 0.8959, 0.7503, 0.8947, 0.7189, 0.9155, 0.6919, 0.8959, 0.7503, 0.8481, 0.7249, 0.8947, 0.7189, 0.8481, 0.7249, 0.8644, 0.7018, 0.8947, 0.7189, 0.9533, 0.6569, 0.9272, 0.6627, 0.9267, 0.6186, 0.9267, 0.6186, 0.9272, 0.6627, 0.9102, 0.6386, 0.937, 0.707, 0.9155, 0.6919, 0.9533, 0.6569, 0.9155, 0.6919, 0.9272, 0.6627, 0.9533, 0.6569, 0.4326, 0.5385, 0.4572, 0.5166, 0.4788, 0.5854, 0.4788, 0.5854, 0.4572, 0.5166, 0.4918, 0.5363, 0.4312, 0.4665, 0.4629, 0.4747, 0.4326, 0.5385, 0.4326, 0.5385, 0.4629, 0.4747, 0.4572, 0.5166, 0.4312, 0.4665, 0.4665, 0.4056, 0.4629, 0.4747, 0.4665, 0.4056, 0.4832, 0.4365, 0.4629, 0.4747, 0.5352, 0.4099, 0.526, 0.442, 0.4665, 0.4056, 0.4665, 0.4056, 0.526, 0.442, 0.4832, 0.4365, 0.6168, 0.4372, 0.5627, 0.4602, 0.5352, 0.4099, 0.5352, 0.4099, 0.5627, 0.4602, 0.526, 0.442, 0.6168, 0.4372, 0.5869, 0.5016, 0.5627, 0.4602, 0.5869, 0.5016, 0.553, 0.5039, 0.5627, 0.4602, 0.5222, 0.5871, 0.5323, 0.5404, 0.5869, 0.5016, 0.5869, 0.5016, 0.5323, 0.5404, 0.553, 0.5039, 0.4788, 0.5854, 0.4918, 0.5363, 0.5222, 0.5871, 0.5222, 0.5871, 0.4918, 0.5363, 0.5323, 0.5404, 0.6016, 0.6251, 0.6651, 0.602, 0.5974, 0.681, 0.2678, 0.5513, 0.317, 0.5234, 0.2866, 0.5718, 0.317, 0.5234, 0.3172, 0.5552, 0.2866, 0.5718, 0.2588, 0.6043, 0.2678, 0.5513, 0.2805, 0.6026, 0.2678, 0.5513, 0.2866, 0.5718, 0.2805, 0.6026, 0.2611, 0.6799, 0.2828, 0.6382, 0.3135, 0.6776, 0.2828, 0.6382, 0.3142, 0.6447, 0.3135, 0.6776, 0.2611, 0.6799, 0.2588, 0.6043, 0.2828, 0.6382, 0.2588, 0.6043, 0.2805, 0.6026, 0.2828, 0.6382, 0.3577, 0.6557, 0.3135, 0.6776, 0.3432, 0.6322, 0.3135, 0.6776, 0.3142, 0.6447, 0.3432, 0.6322, 0.3754, 0.598, 0.3577, 0.6557, 0.3532, 0.5976, 0.3577, 0.6557, 0.3432, 0.6322, 0.3532, 0.5976, 0.3698, 0.5403, 0.3499, 0.5634, 0.317, 0.5234, 0.317, 0.5234, 0.3499, 0.5634, 0.3172, 0.5552, 0.3754, 0.598, 0.3532, 0.5976, 0.3698, 0.5403, 0.3698, 0.5403, 0.3532, 0.5976, 0.3499, 0.5634, 0.4788, 0.5854, 0.5222, 0.5871, 0.4698, 0.6538, 0.1491, 0.4388, 0.09663, 0.4507, 0.1521, 0.3784, 0.08994, 0.3922, 0.1521, 0.3784, 0.09663, 0.4507, 0.1429, 0.5738, 0.09426, 0.5723, 0.149, 0.4961, 0.09426, 0.5723, 0.09521, 0.5076, 0.149, 0.4961, 0.2064, 0.4184, 0.1982, 0.4917, 0.1491, 0.4388, 0.1982, 0.4917, 0.149, 0.4961, 0.1491, 0.4388, 0.03838, 0.5153, 0.04073, 0.4449, 0.09521, 0.5076, 0.04073, 0.4449, 0.09663, 0.4507, 0.09521, 0.5076, 0.1982, 0.4917, 0.1429, 0.5738, 0.149, 0.4961, 0.1521, 0.3784, 0.2064, 0.4184, 0.1491, 0.4388, 0.04073, 0.4449, 0.08994, 0.3922, 0.09663, 0.4507, 0.09426, 0.5723, 0.03838, 0.5153, 0.09521, 0.5076, 0.4597, 0.3358, 0.4665, 0.4056, 0.4279, 0.3617, 0.4665, 0.4056, 0.431, 0.4004, 0.4279, 0.3617, 0.4597, 0.3358, 0.4279, 0.3617, 0.3863, 0.3268, 0.3863, 0.3268, 0.4279, 0.3617, 0.3876, 0.3568, 0.3115, 0.3444, 0.3451, 0.3632, 0.307, 0.4059, 0.307, 0.4059, 0.3451, 0.3632, 0.3393, 0.4024, 0.3863, 0.3268, 0.3876, 0.3568, 0.3115, 0.3444, 0.3115, 0.3444, 0.3876, 0.3568, 0.3451, 0.3632, 0.307, 0.4059, 0.3393, 0.4024, 0.3289, 0.4632, 0.3289, 0.4632, 0.3393, 0.4024, 0.3493, 0.4393, 0.3828, 0.4774, 0.3289, 0.4632, 0.3853, 0.4462, 0.3289, 0.4632, 0.3493, 0.4393, 0.3853, 0.4462, 0.4665, 0.4056, 0.4312, 0.4665, 0.431, 0.4004, 0.4312, 0.4665, 0.4169, 0.4387, 0.431, 0.4004, 0.3828, 0.4774, 0.3853, 0.4462, 0.4312, 0.4665, 0.4312, 0.4665, 0.3853, 0.4462, 0.4169, 0.4387, 0.6854, 0.8275, 0.7285, 0.7972, 0.7033, 0.8485, 0.7285, 0.7972, 0.729, 0.8293, 0.7033, 0.8485, 0.7285, 0.7972, 0.7796, 0.8219, 0.729, 0.8293, 0.7796, 0.8219, 0.7569, 0.8462, 0.729, 0.8293, 0.6982, 0.899, 0.6564, 0.9272, 0.6863, 0.8726, 0.6564, 0.9272, 0.6551, 0.8757, 0.6863, 0.8726, 0.6854, 0.8275, 0.7033, 0.8485, 0.6551, 0.8757, 0.7033, 0.8485, 0.6863, 0.8726, 0.6551, 0.8757, 0.7639, 0.9295, 0.7057, 0.9536, 0.7485, 0.9029, 0.7057, 0.9536, 0.7191, 0.9215, 0.7485, 0.9029, 0.6564, 0.9272, 0.6982, 0.899, 0.7057, 0.9536, 0.7057, 0.9536, 0.6982, 0.899, 0.7191, 0.9215, 0.8024, 0.8747, 0.7672, 0.8788, 0.7796, 0.8219, 0.7796, 0.8219, 0.7672, 0.8788, 0.7569, 0.8462, 0.7639, 0.9295, 0.7485, 0.9029, 0.8024, 0.8747, 0.8024, 0.8747, 0.7485, 0.9029, 0.7672, 0.8788, 0.7894, 0.5863, 0.8075, 0.5659, 0.84, 0.6168, 0.84, 0.6168, 0.8075, 0.5659, 0.8399, 0.5884, 0.8884, 0.5941, 0.84, 0.6168, 0.8692, 0.5692, 0.84, 0.6168, 0.8399, 0.5884, 0.8692, 0.5692, 0.8908, 0.4964, 0.9214, 0.5489, 0.868, 0.5127, 0.9214, 0.5489, 0.8904, 0.5441, 0.868, 0.5127, 0.9214, 0.5489, 0.8884, 0.5941, 0.8904, 0.5441, 0.8884, 0.5941, 0.8692, 0.5692, 0.8904, 0.5441, 0.8366, 0.4545, 0.8908, 0.4964, 0.8384, 0.4863, 0.8908, 0.4964, 0.868, 0.5127, 0.8384, 0.4863, 0.7856, 0.4834, 0.8366, 0.4545, 0.8087, 0.5042, 0.8366, 0.4545, 0.8384, 0.4863, 0.8087, 0.5042, 0.7472, 0.5128, 0.7868, 0.5345, 0.7894, 0.5863, 0.7894, 0.5863, 0.7868, 0.5345, 0.8075, 0.5659, 0.7868, 0.5345, 0.7472, 0.5128, 0.8087, 0.5042, 0.7472, 0.5128, 0.7856, 0.4834, 0.8087, 0.5042, 0.7055, 0.2593, 0.676, 0.2825, 0.6476, 0.2369, 0.6476, 0.2369, 0.676, 0.2825, 0.6413, 0.2701, 0.771, 0.3548, 0.683, 0.3223, 0.7055, 0.2593, 0.7055, 0.2593, 0.683, 0.3223, 0.676, 0.2825, 0.5433, 0.2795, 0.5857, 0.2306, 0.5881, 0.2948, 0.5857, 0.2306, 0.6059, 0.2633, 0.5881, 0.2948, 0.6476, 0.2369, 0.6413, 0.2701, 0.5857, 0.2306, 0.5857, 0.2306, 0.6413, 0.2701, 0.6059, 0.2633, 0.771, 0.3548, 0.6726, 0.4008, 0.683, 0.3223, 0.6726, 0.4008, 0.6575, 0.3589, 0.683, 0.3223, 0.6726, 0.4008, 0.609, 0.3808, 0.6575, 0.3589, 0.609, 0.3808, 0.6207, 0.3478, 0.6575, 0.3589, 0.609, 0.3808, 0.5473, 0.347, 0.6207, 0.3478, 0.5473, 0.347, 0.5859, 0.3319, 0.6207, 0.3478, 0.5433, 0.2795, 0.5881, 0.2948, 0.5473, 0.347, 0.5473, 0.347, 0.5881, 0.2948, 0.5859, 0.3319, 0.5746, 0.8276, 0.5099, 0.8303, 0.5568, 0.791, 0.563, 0.9268, 0.6134, 0.8652, 0.6037, 0.9375, 0.5168, 0.8873, 0.5099, 0.8303, 0.5746, 0.8276, 0.6651, 0.602, 0.6016, 0.6251, 0.6307, 0.5841, 0.6726, 0.4008, 0.7122, 0.4443, 0.6168, 0.4372, 0.6016, 0.6251, 0.5698, 0.5855, 0.6307, 0.5841, 0.6307, 0.5841, 0.5698, 0.5855, 0.6032, 0.5444, 0.5869, 0.5016, 0.6032, 0.5444, 0.5698, 0.5855, 0.2504, 0.3088, 0.3115, 0.3444, 0.2604, 0.3532, 0.2611, 0.39, 0.2114, 0.3581, 0.2604, 0.3532, 0.3115, 0.3444, 0.307, 0.4059, 0.2611, 0.39, 0.2114, 0.3581, 0.2504, 0.3088, 0.2604, 0.3532, 0.214, 0.5471, 0.2329, 0.5168, 0.2678, 0.5513, 0.2329, 0.5168, 0.2645, 0.5175, 0.2678, 0.5513, 0.1982, 0.4917, 0.2262, 0.4811, 0.214, 0.5471, 0.2262, 0.4811, 0.2329, 0.5168, 0.214, 0.5471, 0.1982, 0.4917, 0.2064, 0.4184, 0.2262, 0.4811, 0.2064, 0.4184, 0.2312, 0.4425, 0.2262, 0.4811, 0.2611, 0.39, 0.2605, 0.4269, 0.2064, 0.4184, 0.2605, 0.4269, 0.2312, 0.4425, 0.2064, 0.4184, 0.2611, 0.39, 0.307, 0.4059, 0.2605, 0.4269, 0.307, 0.4059, 0.2905, 0.4304, 0.2605, 0.4269, 0.3289, 0.4632, 0.3002, 0.4662, 0.307, 0.4059, 0.3002, 0.4662, 0.2905, 0.4304, 0.307, 0.4059, 0.317, 0.5234, 0.2965, 0.5022, 0.3289, 0.4632, 0.2965, 0.5022, 0.3002, 0.4662, 0.3289, 0.4632, 0.317, 0.5234, 0.2678, 0.5513, 0.2965, 0.5022, 0.2678, 0.5513, 0.2645, 0.5175, 0.2965, 0.5022, 0.1097, 0.669, 0.1038, 0.6309, 0.1333, 0.6288, 0.1333, 0.6288, 0.1038, 0.6309, 0.1216, 0.6048, 0.07336, 0.649, 0.07803, 0.618, 0.1038, 0.6309, 0.1038, 0.6309, 0.07803, 0.618, 0.09772, 0.5975, 0.1745, 0.6294, 0.1262, 0.6978, 0.1333, 0.6288, 0.1262, 0.6978, 0.1097, 0.669, 0.1333, 0.6288, 0.1262, 0.6978, 0.07785, 0.7007, 0.1097, 0.669, 0.07785, 0.7007, 0.08864, 0.6739, 0.1097, 0.669, 0.1429, 0.5738, 0.1745, 0.6294, 0.1216, 0.6048, 0.1745, 0.6294, 0.1333, 0.6288, 0.1216, 0.6048, 0.05387, 0.5995, 0.09426, 0.5723, 0.07803, 0.618, 0.09426, 0.5723, 0.09772, 0.5975, 0.07803, 0.618, 0.1038, 0.6309, 0.09772, 0.5975, 0.1216, 0.6048, 0.1429, 0.5738, 0.1216, 0.6048, 0.09426, 0.5723, 0.09426, 0.5723, 0.1216, 0.6048, 0.09772, 0.5975, 0.05387, 0.5995, 0.07803, 0.618, 0.053, 0.6593, 0.053, 0.6593, 0.07803, 0.618, 0.07336, 0.649, 0.07785, 0.7007, 0.053, 0.6593, 0.08864, 0.6739, 0.08864, 0.6739, 0.053, 0.6593, 0.07336, 0.649, 0.256, 0.08017, 0.3119, 0.139, 0.256, 0.1388, 0.256, 0.02158, 0.3119, 0.139, 0.256, 0.08017, 0.256, 0.2559, 0.256, 0.1974, 0.3119, 0.139, 0.3119, 0.139, 0.256, 0.1974, 0.256, 0.1388, 0.02782, 0.08017, 0.02782, 0.1388, 0.02317, 0.1095, 0.06717, 0.08017, 0.02782, 0.08017, 0.02317, 0.05088, 0.06717, 0.1974, 0.06717, 0.2559, 0.02317, 0.2267, 0.06717, 0.2559, 0.02782, 0.2559, 0.02317, 0.2267, 0.06717, 0.1974, 0.02782, 0.1974, 0.02317, 0.1681, 0.1643, 0.1388, 0.1175, 0.1388, 0.1643, 0.08017, 0.1175, 0.1388, 0.1175, 0.08017, 0.1643, 0.08017, 0.1643, 0.08017, 0.1175, 0.08017, 0.1643, 0.02158, 0.1175, 0.08017, 0.1175, 0.02158, 0.1643, 0.02158, 0.1643, 0.2559, 0.1175, 0.2559, 0.1643, 0.1974, 0.1175, 0.2559, 0.1175, 0.1974, 0.1643, 0.1974, 0.1643, 0.1974, 0.1175, 0.1974, 0.1643, 0.1388, 0.1175, 0.1974, 0.1175, 0.1388, 0.1643, 0.1388, 0.2073, 0.1388, 0.1643, 0.1388, 0.2073, 0.08017, 0.1643, 0.1388, 0.1643, 0.08017, 0.2073, 0.08017, 0.2073, 0.08017, 0.1643, 0.08017, 0.2073, 0.02158, 0.1643, 0.08017, 0.1643, 0.02158, 0.2073, 0.02158, 0.2073, 0.2559, 0.1643, 0.2559, 0.2073, 0.1974, 0.1643, 0.2559, 0.1643, 0.1974, 0.2073, 0.1974, 0.2073, 0.1974, 0.1643, 0.1974, 0.2073, 0.1388, 0.1643, 0.1974, 0.1643, 0.1388, 0.2073, 0.1388, 0.2073, 0.1388, 0.2073, 0.08017, 0.256, 0.1388, 0.256, 0.1388, 0.2073, 0.08017, 0.256, 0.08017, 0.2073, 0.08017, 0.2073, 0.02158, 0.256, 0.08017, 0.256, 0.08017, 0.2073, 0.02158, 0.256, 0.02158, 0.2073, 0.2559, 0.2073, 0.1974, 0.256, 0.2559, 0.256, 0.2559, 0.2073, 0.1974, 0.256, 0.1974, 0.2073, 0.1974, 0.2073, 0.1388, 0.256, 0.1974, 0.256, 0.1974, 0.2073, 0.1388, 0.256, 0.1388, 0.06717, 0.08017, 0.1175, 0.08017, 0.06717, 0.1388, 0.06717, 0.1388, 0.1175, 0.08017, 0.1175, 0.1388, 0.06717, 0.1974, 0.06717, 0.1388, 0.1175, 0.1974, 0.06717, 0.1388, 0.1175, 0.1388, 0.1175, 0.1974, 0.06717, 0.2559, 0.06717, 0.1974, 0.1175, 0.2559, 0.06717, 0.1974, 0.1175, 0.1974, 0.1175, 0.2559, 0.06717, 0.08017, 0.06717, 0.02158, 0.1175, 0.08017, 0.06717, 0.02158, 0.1175, 0.02158, 0.1175, 0.08017, 0.6651, 0.602, 0.6705, 0.5393, 0.7223, 0.5718, 0.7223, 0.5718, 0.6705, 0.5393, 0.6925, 0.5315, 0.1745, 0.6294, 0.214, 0.5471, 0.2256, 0.6368, 0.2334, 0.8543, 0.2463, 0.7422, 0.3002, 0.8615, 0.2463, 0.7422, 0.3082, 0.7912, 0.3002, 0.8615, 0.06717, 0.1974, 0.02317, 0.2267, 0.02782, 0.1974, 0.06717, 0.1388, 0.02317, 0.1681, 0.02782, 0.1388, 0.02782, 0.08017, 0.06717, 0.08017, 0.02782, 0.1388, 0.06717, 0.1388, 0.02782, 0.1388, 0.06717, 0.08017, 0.4018, 0.7014, 0.4698, 0.6538, 0.4671, 0.7357, 0.4698, 0.6538, 0.4211, 0.6054, 0.4788, 0.5854, 0.06717, 0.02158, 0.02317, 0.05088, 0.02782, 0.02158, 0.06717, 0.08017, 0.02317, 0.05088, 0.06717, 0.02158, 0.06717, 0.1974, 0.02317, 0.1681, 0.06717, 0.1388])
me_fe_rivers1_mp_gmdl_002.materials.append(mat_material_001)
me_fe_rivers1_mp_gmdl_002.use_remesh_fix_poles = True
me_fe_rivers1_mp_gmdl_002.use_remesh_preserve_attributes = False
me_fe_rivers1_mp_gmdl_002.update()
arm_armature = bpy.data.armatures.new('Armature')  # bones are not reproduced

# ---- objects
ob_0_548812_lfu1_ub_43_5155 = bpy.data.objects.new('0,548812 LFU1 Ub 43,5155', me_fe_rivers1_mp_gmdl_002)
ob_armature = bpy.data.objects.new('Armature', arm_armature)

# ---- transforms, parenting, visibility, modifiers, constraints
ob_0_548812_lfu1_ub_43_5155.parent = ob_armature
ob_0_548812_lfu1_ub_43_5155.location = (0.0, 0.0, 0.0)
_vg = ob_0_548812_lfu1_ub_43_5155.vertex_groups.new(name='Bone')
for _i, _w in zip([0, 1, 2, 3, 4, 5, 6, 7, 8, 9, 10, 11, 12, 13, 14, 15, 16, 17, 18, 19, 20, 21, 22, 23, 24, 25, 26, 27, 28, 29, 30, 31, 32, 33, 34, 35, 36, 37, 38, 39, 40, 41, 42, 43, 44, 45, 46, 47, 48, 49, 50, 51, 52, 53, 54, 55, 56, 57, 58, 59, 60, 61, 62, 63, 64, 65, 66, 67, 68, 69, 70, 71, 72, 73, 74, 75, 76, 77, 78, 79, 80, 81, 82, 83, 84, 85, 86, 87, 88, 89, 90, 91, 92, 93, 94, 95, 96, 97, 98, 99, 100, 101, 102, 103, 104, 105, 106, 107, 108, 109, 110, 111, 112, 113, 114, 115, 116, 117, 118, 119, 120, 121, 122, 123, 124, 125, 126, 127, 128, 129, 130, 131, 132, 133, 134, 135, 136, 137, 138, 139, 140, 141, 142, 143, 144, 145, 146, 147, 148, 149, 150, 151, 152, 153, 154, 155, 156, 157, 158, 159, 160, 161, 162, 163, 164, 165, 166, 167, 168, 169, 170, 171, 172, 173, 174, 175, 176, 177, 178, 179, 180, 181, 182, 183, 184, 185, 186, 187, 188, 189, 190, 191, 192, 193, 194, 195, 196, 197, 198, 199, 200, 201, 202, 203, 204, 205, 206, 207, 208, 209, 210, 211, 212, 213, 214, 215, 216, 217, 218, 219, 220, 221, 222, 223, 224, 225, 226, 227, 228, 229, 230, 231, 232, 233, 234, 235, 236, 237, 238, 239, 240, 241, 242, 243, 244, 245, 246, 247, 248, 249, 250, 251, 252, 253, 254, 255, 256, 257, 258, 259, 260, 261, 262, 263, 264, 265, 266, 267, 268, 269, 270, 271, 272, 273, 274, 275, 276, 277, 278, 279, 280, 281, 282, 283, 284, 285, 286, 287, 288, 289, 290, 291, 292, 293, 294, 295, 296, 297, 298, 299, 300, 301, 302, 303, 304, 305, 306, 307, 308, 309, 310, 311, 312, 313, 314, 315, 316, 317, 318, 319, 320, 321, 322, 323, 324, 325, 326, 327, 328, 329, 330, 331], [1.0, 1.0, 1.0, 1.0, 1.0, 1.0, 1.0, 1.0, 1.0, 1.0, 1.0, 1.0, 1.0, 1.0, 1.0, 1.0, 1.0, 1.0, 1.0, 1.0, 1.0, 1.0, 1.0, 1.0, 1.0, 1.0, 1.0, 1.0, 1.0, 1.0, 1.0, 1.0, 1.0, 1.0, 1.0, 1.0, 1.0, 1.0, 1.0, 1.0, 1.0, 1.0, 1.0, 1.0, 1.0, 1.0, 1.0, 1.0, 1.0, 1.0, 1.0, 1.0, 1.0, 1.0, 1.0, 1.0, 1.0, 1.0, 1.0, 1.0, 1.0, 1.0, 1.0, 1.0, 1.0, 1.0, 1.0, 1.0, 1.0, 1.0, 1.0, 1.0, 1.0, 1.0, 1.0, 1.0, 1.0, 1.0, 1.0, 1.0, 1.0, 1.0, 1.0, 1.0, 1.0, 1.0, 1.0, 1.0, 1.0, 1.0, 1.0, 1.0, 1.0, 1.0, 1.0, 1.0, 1.0, 1.0, 1.0, 1.0, 1.0, 1.0, 1.0, 1.0, 1.0, 1.0, 1.0, 1.0, 1.0, 1.0, 1.0, 1.0, 1.0, 1.0, 1.0, 1.0, 1.0, 1.0, 1.0, 1.0, 1.0, 1.0, 1.0, 1.0, 1.0, 1.0, 1.0, 1.0, 1.0, 1.0, 1.0, 1.0, 1.0, 1.0, 1.0, 1.0, 1.0, 1.0, 1.0, 1.0, 1.0, 1.0, 1.0, 1.0, 1.0, 1.0, 1.0, 1.0, 1.0, 1.0, 1.0, 1.0, 1.0, 1.0, 1.0, 1.0, 1.0, 1.0, 1.0, 1.0, 1.0, 1.0, 1.0, 1.0, 1.0, 1.0, 1.0, 1.0, 1.0, 1.0, 1.0, 1.0, 1.0, 1.0, 1.0, 1.0, 1.0, 1.0, 1.0, 1.0, 1.0, 1.0, 1.0, 1.0, 1.0, 1.0, 1.0, 1.0, 1.0, 1.0, 1.0, 1.0, 1.0, 1.0, 1.0, 1.0, 1.0, 1.0, 1.0, 1.0, 1.0, 1.0, 1.0, 1.0, 1.0, 1.0, 1.0, 1.0, 1.0, 1.0, 1.0, 1.0, 1.0, 1.0, 1.0, 1.0, 1.0, 1.0, 1.0, 1.0, 1.0, 1.0, 1.0, 1.0, 1.0, 1.0, 1.0, 1.0, 1.0, 1.0, 1.0, 1.0, 1.0, 1.0, 1.0, 1.0, 1.0, 1.0, 1.0, 1.0, 1.0, 1.0, 1.0, 1.0, 1.0, 1.0, 1.0, 1.0, 1.0, 1.0, 1.0, 1.0, 1.0, 1.0, 1.0, 1.0, 1.0, 1.0, 1.0, 1.0, 1.0, 1.0, 1.0, 1.0, 1.0, 1.0, 1.0, 1.0, 1.0, 1.0, 1.0, 1.0, 1.0, 1.0, 1.0, 1.0, 1.0, 1.0, 1.0, 1.0, 1.0, 1.0, 1.0, 1.0, 1.0, 1.0, 1.0, 1.0, 1.0, 1.0, 1.0, 1.0, 1.0, 1.0, 1.0, 1.0, 1.0, 1.0, 1.0, 1.0, 1.0, 1.0, 1.0, 1.0, 1.0, 1.0, 1.0, 1.0, 1.0, 1.0, 1.0, 1.0, 1.0, 1.0, 1.0, 1.0, 1.0, 1.0, 1.0, 1.0, 1.0, 1.0, 1.0, 1.0, 1.0, 1.0, 1.0, 1.0, 1.0, 1.0, 1.0, 1.0]): _vg.add([_i], _w, 'REPLACE')
_m = ob_0_548812_lfu1_ub_43_5155.modifiers.new('Armature', 'ARMATURE')
_m.object = ob_armature
ob_armature.location = (0.0, 0.0, 0.0)

# ---- collection membership
col_collection.objects.link(ob_0_548812_lfu1_ub_43_5155)
col_collection.objects.link(ob_armature)

# ---- scene / render settings (as saved in the file)
scene.frame_start = 1; scene.frame_end = 250; scene.frame_set(30)
scene.render.engine = 'BLENDER_EEVEE_NEXT'
scene.cycles.sampling_pattern = 'TABULATED_SOBOL'
scene.cycles.use_light_tree = False
scene.view_settings.view_transform = 'Filmic'
bpy.context.view_layer.update()

# ---- added for rendering (the .blend has no active camera and no usable light): camera, sun
cam_auto = bpy.data.cameras.new('AutoCamera')
cam_auto.lens = 50.0
cam_auto.sensor_width = 36.0
cam_auto.clip_end = 1000.0
ob_auto_camera = bpy.data.objects.new('AutoCamera', cam_auto)
scene.collection.objects.link(ob_auto_camera)
ob_auto_camera.location = (4.65786, -7.39086, 3.45621)
ob_auto_camera.rotation_euler = (1.09748, -7.21219e-08, 0.694738)
scene.camera = ob_auto_camera
light_auto_sun = bpy.data.lights.new('AutoSun', 'SUN')
light_auto_sun.energy = 3.0
light_auto_sun.angle = 0.0523599
ob_auto_sun = bpy.data.objects.new('AutoSun', light_auto_sun)
scene.collection.objects.link(ob_auto_sun)
ob_auto_sun.rotation_euler = (0.872665, 0.174533, 0.523599)
bpy.context.view_layer.update()
